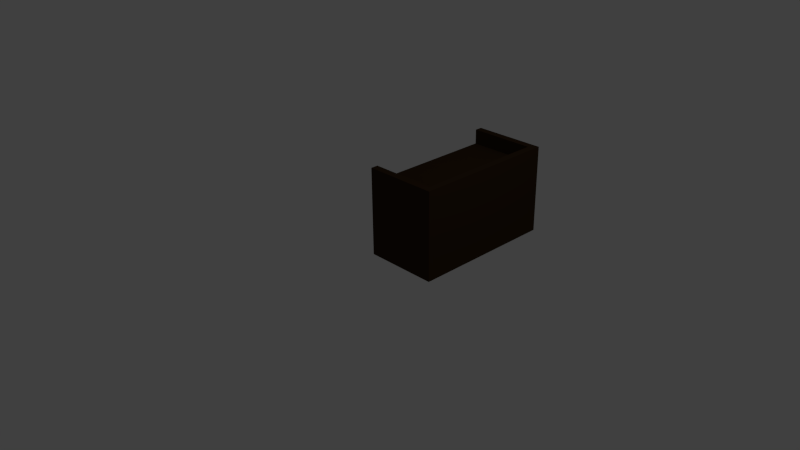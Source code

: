 # Source: table.blend  (saved by Blender 2.75.0; exported with 4.5.12 LTS)
import bpy
from mathutils import Matrix  # noqa: F401  (used for matrix-valued properties, if any)

bpy.ops.wm.read_factory_settings(use_empty=True)
scene = bpy.context.scene
scene.name = 'Scene'

# ---- collections
col_collection_1 = bpy.data.collections.new('Collection 1'); scene.collection.children.link(col_collection_1)

# ---- materials (node trees are filled in below, after node groups)
mat_darkwood = bpy.data.materials.new('DarkWood')
mat_darkwood.alpha_threshold = 0.0
mat_darkwood.use_transparent_shadow = False
mat_darkwood.diffuse_color = (0.04203, 0.02278, 0.009498, 1.0)
mat_darkwood.roughness = 0.5
mat_darkwood.specular_intensity = 0.2

# ---- material node trees

# ---- world
world_world = bpy.data.worlds.new('World'); scene.world = world_world
world_world.color = (0.05088, 0.05088, 0.05088)
world_world.use_sun_shadow = False
world_world.sun_shadow_jitter_overblur = 0.0
world_world.cycles.sampling_method = 'MANUAL'
world_world.cycles.sample_map_resolution = 256

# ---- cameras
cam_camera = bpy.data.cameras.new('Camera')
cam_camera.clip_end = 100.0
cam_camera.lens = 35.0
cam_camera.sensor_width = 32.0
cam_camera.sensor_height = 18.0
cam_camera.ortho_scale = 7.314
cam_camera.dof.focus_distance = 0.0
cam_camera.dof.aperture_fstop = 128.0

# ---- lights
light_lamp = bpy.data.lights.new('Lamp', 'POINT')
light_lamp.transmission_factor = 0.0
light_lamp.cutoff_distance = 30.0
light_lamp.energy = 100.0
light_lamp.shadow_buffer_clip_start = 1.001
light_lamp.shadow_soft_size = 0.1
light_lamp.shadow_maximum_resolution = 0.006
light_lamp.use_absolute_resolution = True
light_lamp.cycles.use_multiple_importance_sampling = False

# ---- meshes
me_cube_001 = bpy.data.meshes.new('Cube.001')
me_cube_001.from_pydata([(-0.5, -0.5, 0.5), (-0.5, -0.45, 0.5), (-0.5, -0.45, 0.3333), (-0.5, 0.45, 0.3333), (-0.5, 0.45, 0.5), (-0.5, 0.5, 0.5), (-0.5, 0.5, -0.5), (-0.5, 0.45, -0.5), (-0.5, 0.45, 0.25), (-0.5, -0.45, 0.25), (-0.5, -0.45, -0.5), (-0.5, -0.5, -0.5), (0.5, -0.5, 0.5), (0.5, -0.5, -0.5), (0.5, 0.5, 0.5), (0.4, 0.45, 0.5), (0.4, -0.45, 0.5), (0.5, 0.5, -0.5), (0.4, -0.45, -0.5), (0.4, 0.45, -0.5), (0.4, 0.45, 0.25), (0.4, -0.45, 0.25), (0.4, 0.45, 0.3333), (0.4, -0.45, 0.3333)], [], [(0, 1, 2, 3, 4, 5, 6, 7, 8, 9, 10, 11), (12, 0, 11, 13), (12, 14, 5, 4, 15, 16, 1, 0), (5, 14, 17, 6), (11, 10, 18, 19, 7, 6, 17, 13), (8, 7, 19, 20), (9, 8, 20, 21), (10, 9, 21, 18), (14, 12, 13, 17), (20, 19, 18, 21), (15, 4, 3, 22), (16, 15, 22, 23), (3, 2, 23, 22), (2, 1, 16, 23)])
me_cube_001.materials.append(mat_darkwood)
me_cube_001.use_remesh_preserve_volume = False
me_cube_001.use_remesh_preserve_attributes = False
me_cube_001.use_mirror_vertex_groups = False
me_cube_001.update()

# ---- objects
ob_lamp = bpy.data.objects.new('Lamp', light_lamp)
ob_camera = bpy.data.objects.new('Camera', cam_camera)
ob_table = bpy.data.objects.new('Table', me_cube_001)

# ---- transforms, parenting, visibility, modifiers, constraints
ob_lamp.location = (4.076, 1.005, 5.904)
ob_lamp.rotation_euler = (0.6503, 0.05522, 1.866)
ob_lamp.lock_rotations_4d = False
ob_lamp.empty_display_type = 'ARROWS'
ob_lamp.color = (0.0, 0.0, 0.0, 0.0)
ob_lamp.lineart.crease_threshold = 0.0
ob_camera.location = (7.481, -6.508, 5.344)
ob_camera.rotation_euler = (1.109, 0.01082, 0.8149)
ob_camera.lock_rotations_4d = False
ob_camera.empty_display_type = 'ARROWS'
ob_camera.color = (0.0, 0.0, 0.0, 0.0)
ob_camera.display_type = 'WIRE'
ob_camera.lineart.crease_threshold = 0.0
ob_table.location = (0.5, 1.0, 0.6)
ob_table.scale = (1.0, 2.0, 1.2)
ob_table.lineart.crease_threshold = 0.0

# ---- collection membership
col_collection_1.objects.link(ob_lamp)
col_collection_1.objects.link(ob_camera)
col_collection_1.objects.link(ob_table)

# ---- scene / render settings (as saved in the file)
scene.camera = ob_camera
scene.frame_start = 1; scene.frame_end = 250; scene.frame_set(1)
scene.render.engine = 'BLENDER_EEVEE_NEXT'
scene.render.resolution_percentage = 50
scene.render.dither_intensity = 0.0
scene.cycles.use_denoising = False
scene.cycles.samples = 10
scene.cycles.sampling_pattern = 'TABULATED_SOBOL'
scene.cycles.light_sampling_threshold = 0.0
scene.cycles.use_adaptive_sampling = False
scene.cycles.use_light_tree = False
scene.cycles.blur_glossy = 0.0
scene.cycles.pixel_filter_type = 'GAUSSIAN'
scene.cycles.sample_clamp_indirect = 0.0
scene.view_settings.view_transform = 'Standard'
bpy.context.view_layer.update()

